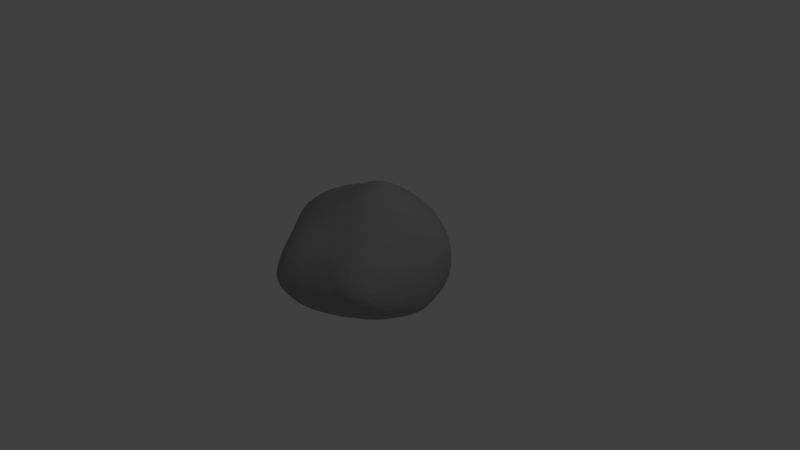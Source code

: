 # Source: stone_2.blend  (saved by Blender 2.79.0; exported with 4.5.12 LTS)
import bpy
from mathutils import Matrix  # noqa: F401  (used for matrix-valued properties, if any)

bpy.ops.wm.read_factory_settings(use_empty=True)
scene = bpy.context.scene
scene.name = 'Scene'

# ---- collections
col_collection_1 = bpy.data.collections.new('Collection 1'); scene.collection.children.link(col_collection_1)

# ---- materials (node trees are filled in below, after node groups)
mat_material = bpy.data.materials.new('Material')
mat_material.alpha_threshold = 0.0
mat_material.use_transparent_shadow = False
mat_material.diffuse_color = (0.3424, 0.3424, 0.3424, 1.0)
mat_material.roughness = 0.5

# ---- material node trees

# ---- world
world_world = bpy.data.worlds.new('World'); scene.world = world_world
world_world.color = (0.05088, 0.05088, 0.05088)
world_world.use_sun_shadow = False
world_world.sun_shadow_jitter_overblur = 0.0
world_world.cycles.sampling_method = 'MANUAL'

# ---- cameras
cam_camera = bpy.data.cameras.new('Camera')
cam_camera.clip_end = 100.0
cam_camera.lens = 35.0
cam_camera.sensor_width = 32.0
cam_camera.sensor_height = 18.0
cam_camera.ortho_scale = 7.314
cam_camera.dof.focus_distance = 0.0
cam_camera.dof.aperture_fstop = 128.0

# ---- lights
light_lamp = bpy.data.lights.new('Lamp', 'POINT')
light_lamp.transmission_factor = 0.0
light_lamp.cutoff_distance = 30.0
light_lamp.energy = 100.0
light_lamp.shadow_buffer_clip_start = 1.001
light_lamp.shadow_soft_size = 0.1
light_lamp.shadow_maximum_resolution = 0.006
light_lamp.use_absolute_resolution = True

# ---- meshes
me_icosphere = bpy.data.meshes.new('Icosphere')
me_icosphere.from_pydata([(0.003474, 0.0, -0.5192), (0.8396, -0.6032, -0.3622), (-0.2764, -0.9833, -0.379), (-1.013, 0.0, -0.3392), (-0.3263, 0.8865, -0.3102), (0.8414, 0.5398, -0.3344), (0.2764, -0.9509, 0.4472), (-0.7662, -0.5257, 0.4392), (-0.9804, 0.5257, 0.3233), (0.2764, 0.919, 0.4107), (0.8857, 0.0, 0.4239), (-0.001432, 0.0, 1.03), (-0.2328, -0.7628, -0.4634), (-0.1625, -0.5002, -0.4773), (-0.07761, -0.2389, -0.4965), (0.2464, -0.1476, -0.4775), (0.521, -0.309, -0.482), (0.7191, -0.449, -0.4735), (0.5694, -0.7354, -0.4076), (0.2629, -0.8396, -0.4567), (-0.02964, -0.9607, -0.4231), (0.9172, 0.2952, -0.3994), (1.0, 0.0, -0.425), (0.9186, -0.314, -0.3994), (0.2464, 0.1476, -0.4775), (0.521, 0.3096, -0.482), (0.7217, 0.4491, -0.4418), (-0.8265, 0.0, -0.4252), (-0.5556, 0.0, -0.4519), (-0.2512, 0.0, -0.4971), (-0.484, -0.7827, -0.3936), (-0.6884, -0.5, -0.4083), (-0.8783, -0.2389, -0.378), (-0.2655, 0.722, -0.3906), (-0.1731, 0.5, -0.4519), (-0.07761, 0.2389, -0.4965), (-0.9666, 0.2389, -0.3524), (-0.8119, 0.5, -0.3799), (-0.5824, 0.7166, -0.345), (-0.03384, 0.9476, -0.3152), (0.2629, 0.8259, -0.3305), (0.5783, 0.7191, -0.3353), (0.9475, -0.1657, 0.2582), (0.988, -0.4227, 0.04292), (0.9705, -0.596, -0.1964), (0.9633, 0.4491, -0.1954), (0.988, 0.3112, 0.04292), (0.9475, 0.1478, 0.2582), (0.1552, -1.164, 0.2512), (0.0, -1.346, 2.882e-05), (-0.1552, -1.17, -0.239), (0.7744, -0.8295, -0.2084), (0.6264, -1.09, 0.01618), (0.4399, -1.047, 0.2512), (-0.9467, -0.4429, 0.2512), (-1.062, -0.309, 0.009902), (-1.077, -0.1476, -0.2107), (-0.436, -1.088, -0.2244), (-0.5878, -1.004, 0.006911), (-0.6968, -0.724, 0.2512), (-0.944, 0.6863, 0.1771), (-0.7894, 0.8225, 0.01017), (-0.5507, 0.8815, -0.1787), (-1.158, 0.1476, -0.1964), (-1.208, 0.309, 0.00713), (-1.118, 0.4429, 0.1784), (0.4399, 0.8997, 0.2397), (0.6264, 0.8312, 0.01618), (0.7751, 0.7285, -0.1965), (-0.1852, 1.113, -0.1937), (-0.0178, 1.198, 0.007862), (0.1517, 1.091, 0.2404), (0.832, -0.256, 0.4807), (0.7299, -0.6479, 0.5107), (0.4883, -0.8479, 0.4987), (0.02964, -1.075, 0.4986), (-0.2629, -1.01, 0.5149), (-0.5329, -0.7296, 0.4898), (-0.9324, -0.2952, 0.4783), (-1.052, 0.0, 0.453), (-1.07, 0.2952, 0.3796), (-0.7457, 0.6973, 0.3846), (-0.3836, 0.9057, 0.4678), (0.002962, 0.8866, 0.4611), (0.4883, 0.7626, 0.4585), (0.7294, 0.5564, 0.4822), (0.8286, 0.2499, 0.4629), (0.07761, -0.2389, 0.9924), (0.1625, -0.5, 0.8869), (0.2328, -0.7406, 0.6451), (0.7808, 0.0, 0.6846), (0.5257, 0.0002544, 0.9895), (0.2511, 2.016e-06, 1.085), (-0.2204, -0.1476, 0.8873), (-0.4596, -0.309, 0.7713), (-0.643, -0.4429, 0.6202), (-0.2488, 0.1476, 0.8726), (-0.562, 0.3093, 0.7132), (-0.8321, 0.4429, 0.5227), (0.07597, 0.2489, 0.9873), (0.16, 0.5546, 0.7833), (0.2327, 0.7661, 0.5838), (0.3618, 0.2836, 0.8929), (0.6518, 0.2827, 0.7169), (0.4472, 0.5964, 0.6584), (-0.1959, 0.4461, 0.8268), (-0.09508, 0.711, 0.6481), (-0.5171, 0.6085, 0.5896), (-0.5485, 0.0, 0.7845), (-0.8817, 0.1625, 0.5859), (-0.7937, -0.1625, 0.6318), (-0.1382, -0.4253, 0.833), (-0.3618, -0.6071, 0.6769), (-0.05279, -0.7512, 0.6898), (0.3618, -0.2629, 1.033), (0.4472, -0.5303, 0.7694), (0.6518, -0.2629, 0.757), (0.9061, 0.453, 0.2755), (0.8846, 0.6305, 0.02865), (0.7236, 0.7357, 0.2717), (-0.2072, 1.171, 0.2674), (-0.4162, 1.105, 0.02054), (-0.6428, 0.9266, 0.2254), (-1.204, 0.1625, 0.2142), (-1.197, -3.608e-07, 0.01291), (-1.14, -0.1625, 0.267), (-0.4472, -1.037, 0.2764), (-0.309, -1.297, 0.001713), (-0.1382, -1.297, 0.2764), (0.7236, -0.9675, 0.2793), (0.9192, -0.8671, 0.02865), (0.9082, -0.5708, 0.2789), (0.309, 0.9673, 0.001473), (0.4588, 0.8484, -0.2228), (0.1382, 1.017, -0.2146), (-1.066, 0.5878, -0.005235), (-0.8639, 0.6882, -0.2067), (-1.059, 0.4253, -0.206), (-0.833, -0.5922, 0.008172), (-0.8911, -0.4253, -0.2338), (-0.6708, -0.7458, -0.2354), (0.309, -1.191, 2.802e-14), (0.1382, -1.153, -0.2654), (0.4578, -1.012, -0.2594), (1.034, 0.0, 0.04024), (1.027, -0.1731, -0.2113), (1.027, 0.1625, -0.2113), (0.3913, 0.6082, -0.3912), (0.1493, 0.4262, -0.4381), (0.05269, 0.7117, -0.3697), (-0.5102, 0.5257, -0.4351), (-0.3801, 0.2629, -0.494), (-0.7101, 0.2629, -0.4351), (-0.6509, -0.2629, -0.4608), (-0.3618, -0.2629, -0.494), (-0.4472, -0.529, -0.4612), (0.8323, 0.1625, -0.503), (0.8324, -0.1625, -0.503), (0.5811, -7.38e-07, -0.511), (0.05279, -0.7061, -0.4966), (0.1457, -0.4253, -0.5074), (0.3849, -0.5883, -0.4919)], [], [(0, 15, 14), (1, 17, 23), (0, 14, 29), (0, 29, 35), (0, 35, 24), (1, 23, 44), (2, 20, 50), (3, 32, 56), (4, 38, 62), (5, 41, 68), (1, 44, 51), (2, 50, 57), (3, 56, 63), (4, 62, 69), (5, 68, 45), (6, 74, 89), (7, 77, 95), (8, 80, 98), (9, 83, 101), (10, 86, 90), (92, 99, 11), (91, 102, 92), (90, 103, 91), (92, 102, 99), (102, 100, 99), (91, 103, 102), (103, 104, 102), (102, 104, 100), (104, 101, 100), (90, 86, 103), (86, 85, 103), (103, 85, 104), (85, 84, 104), (104, 84, 101), (84, 9, 101), (99, 96, 11), (100, 105, 99), (101, 106, 100), (99, 105, 96), (105, 97, 96), (100, 106, 105), (106, 107, 105), (105, 107, 97), (107, 98, 97), (101, 83, 106), (83, 82, 106), (106, 82, 107), (82, 81, 107), (107, 81, 98), (81, 8, 98), (96, 93, 11), (97, 108, 96), (98, 109, 97), (96, 108, 93), (108, 94, 93), (97, 109, 108), (109, 110, 108), (108, 110, 94), (110, 95, 94), (98, 80, 109), (80, 79, 109), (109, 79, 110), (79, 78, 110), (110, 78, 95), (78, 7, 95), (93, 87, 11), (94, 111, 93), (95, 112, 94), (93, 111, 87), (111, 88, 87), (94, 112, 111), (112, 113, 111), (111, 113, 88), (113, 89, 88), (95, 77, 112), (77, 76, 112), (112, 76, 113), (76, 75, 113), (113, 75, 89), (75, 6, 89), (87, 92, 11), (88, 114, 87), (89, 115, 88), (87, 114, 92), (114, 91, 92), (88, 115, 114), (115, 116, 114), (114, 116, 91), (116, 90, 91), (89, 74, 115), (74, 73, 115), (115, 73, 116), (73, 72, 116), (116, 72, 90), (72, 10, 90), (47, 86, 10), (46, 117, 47), (45, 118, 46), (47, 117, 86), (117, 85, 86), (46, 118, 117), (118, 119, 117), (117, 119, 85), (119, 84, 85), (45, 68, 118), (68, 67, 118), (118, 67, 119), (67, 66, 119), (119, 66, 84), (66, 9, 84), (71, 83, 9), (70, 120, 71), (69, 121, 70), (71, 120, 83), (120, 82, 83), (70, 121, 120), (121, 122, 120), (120, 122, 82), (122, 81, 82), (69, 62, 121), (62, 61, 121), (121, 61, 122), (61, 60, 122), (122, 60, 81), (60, 8, 81), (65, 80, 8), (64, 123, 65), (63, 124, 64), (65, 123, 80), (123, 79, 80), (64, 124, 123), (124, 125, 123), (123, 125, 79), (125, 78, 79), (63, 56, 124), (56, 55, 124), (124, 55, 125), (55, 54, 125), (125, 54, 78), (54, 7, 78), (59, 77, 7), (58, 126, 59), (57, 127, 58), (59, 126, 77), (126, 76, 77), (58, 127, 126), (127, 128, 126), (126, 128, 76), (128, 75, 76), (57, 50, 127), (50, 49, 127), (127, 49, 128), (49, 48, 128), (128, 48, 75), (48, 6, 75), (53, 74, 6), (52, 129, 53), (51, 130, 52), (53, 129, 74), (129, 73, 74), (52, 130, 129), (130, 131, 129), (129, 131, 73), (131, 72, 73), (51, 44, 130), (44, 43, 130), (130, 43, 131), (43, 42, 131), (131, 42, 72), (42, 10, 72), (66, 71, 9), (67, 132, 66), (68, 133, 67), (66, 132, 71), (132, 70, 71), (67, 133, 132), (133, 134, 132), (132, 134, 70), (134, 69, 70), (68, 41, 133), (41, 40, 133), (133, 40, 134), (40, 39, 134), (134, 39, 69), (39, 4, 69), (60, 65, 8), (61, 135, 60), (62, 136, 61), (60, 135, 65), (135, 64, 65), (61, 136, 135), (136, 137, 135), (135, 137, 64), (137, 63, 64), (62, 38, 136), (38, 37, 136), (136, 37, 137), (37, 36, 137), (137, 36, 63), (36, 3, 63), (54, 59, 7), (55, 138, 54), (56, 139, 55), (54, 138, 59), (138, 58, 59), (55, 139, 138), (139, 140, 138), (138, 140, 58), (140, 57, 58), (56, 32, 139), (32, 31, 139), (139, 31, 140), (31, 30, 140), (140, 30, 57), (30, 2, 57), (48, 53, 6), (49, 141, 48), (50, 142, 49), (48, 141, 53), (141, 52, 53), (49, 142, 141), (142, 143, 141), (141, 143, 52), (143, 51, 52), (50, 20, 142), (20, 19, 142), (142, 19, 143), (19, 18, 143), (143, 18, 51), (18, 1, 51), (42, 47, 10), (43, 144, 42), (44, 145, 43), (42, 144, 47), (144, 46, 47), (43, 145, 144), (145, 146, 144), (144, 146, 46), (146, 45, 46), (44, 23, 145), (23, 22, 145), (145, 22, 146), (22, 21, 146), (146, 21, 45), (21, 5, 45), (26, 41, 5), (25, 147, 26), (24, 148, 25), (26, 147, 41), (147, 40, 41), (25, 148, 147), (148, 149, 147), (147, 149, 40), (149, 39, 40), (24, 35, 148), (35, 34, 148), (148, 34, 149), (34, 33, 149), (149, 33, 39), (33, 4, 39), (33, 38, 4), (34, 150, 33), (35, 151, 34), (33, 150, 38), (150, 37, 38), (34, 151, 150), (151, 152, 150), (150, 152, 37), (152, 36, 37), (35, 29, 151), (29, 28, 151), (151, 28, 152), (28, 27, 152), (152, 27, 36), (27, 3, 36), (27, 32, 3), (28, 153, 27), (29, 154, 28), (27, 153, 32), (153, 31, 32), (28, 154, 153), (154, 155, 153), (153, 155, 31), (155, 30, 31), (29, 14, 154), (14, 13, 154), (154, 13, 155), (13, 12, 155), (155, 12, 30), (12, 2, 30), (21, 26, 5), (22, 156, 21), (23, 157, 22), (21, 156, 26), (156, 25, 26), (22, 157, 156), (157, 158, 156), (156, 158, 25), (158, 24, 25), (23, 17, 157), (17, 16, 157), (157, 16, 158), (16, 15, 158), (158, 15, 24), (15, 0, 24), (12, 20, 2), (13, 159, 12), (14, 160, 13), (12, 159, 20), (159, 19, 20), (13, 160, 159), (160, 161, 159), (159, 161, 19), (161, 18, 19), (14, 15, 160), (15, 16, 160), (160, 16, 161), (16, 17, 161), (161, 17, 18), (17, 1, 18)])
me_icosphere.materials.append(mat_material)
me_icosphere.use_remesh_preserve_volume = False
me_icosphere.use_remesh_preserve_attributes = False
me_icosphere.use_mirror_vertex_groups = False
me_icosphere.update()

# ---- objects
ob_icosphere = bpy.data.objects.new('Icosphere', me_icosphere)
ob_lamp = bpy.data.objects.new('Lamp', light_lamp)
ob_camera = bpy.data.objects.new('Camera', cam_camera)

# ---- transforms, parenting, visibility, modifiers, constraints
ob_icosphere.location = (0.0, 0.0, 0.0)
ob_icosphere.lineart.crease_threshold = 0.0
_m = ob_icosphere.modifiers.new('Subsurf', 'SUBSURF')
_m.uv_smooth = 'PRESERVE_CORNERS'
_m.quality = 2
_m.levels = 2
_m.show_only_control_edges = False
ob_lamp.location = (4.076, 1.005, 5.904)
ob_lamp.rotation_euler = (0.6503, 0.05522, 1.866)
ob_lamp.lock_rotations_4d = False
ob_lamp.empty_display_type = 'ARROWS'
ob_lamp.color = (0.0, 0.0, 0.0, 0.0)
ob_lamp.lineart.crease_threshold = 0.0
ob_camera.location = (7.481, -6.508, 5.344)
ob_camera.rotation_euler = (1.109, 0.0, 0.8149)
ob_camera.lock_rotations_4d = False
ob_camera.empty_display_type = 'ARROWS'
ob_camera.color = (0.0, 0.0, 0.0, 0.0)
ob_camera.display_type = 'WIRE'
ob_camera.lineart.crease_threshold = 0.0

# ---- collection membership
col_collection_1.objects.link(ob_icosphere)
col_collection_1.objects.link(ob_lamp)
col_collection_1.objects.link(ob_camera)

# ---- scene / render settings (as saved in the file)
scene.camera = ob_camera
scene.frame_start = 1; scene.frame_end = 250; scene.frame_set(1)
scene.render.engine = 'BLENDER_EEVEE_NEXT'
scene.render.resolution_percentage = 50
scene.render.dither_intensity = 0.0
scene.cycles.use_denoising = False
scene.cycles.samples = 128
scene.cycles.sampling_pattern = 'TABULATED_SOBOL'
scene.cycles.use_adaptive_sampling = False
scene.cycles.use_light_tree = False
scene.cycles.blur_glossy = 0.0
scene.cycles.sample_clamp_indirect = 0.0
scene.view_settings.view_transform = 'Standard'
bpy.context.view_layer.update()
